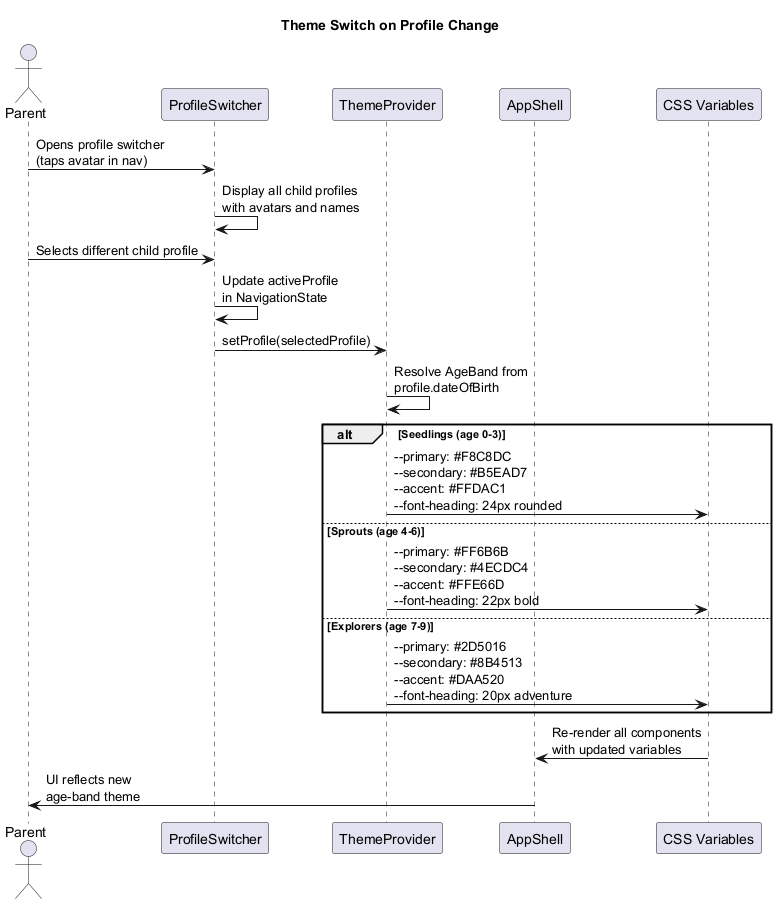

The diagram above was rendered by PlantUML. Its source (embedded in the PNG):
@startuml seq-theme-switch
title Theme Switch on Profile Change

actor Parent
participant "ProfileSwitcher" as Switcher
participant "ThemeProvider" as Theme
participant "AppShell" as Shell
participant "CSS Variables" as CSS

Parent -> Switcher: Opens profile switcher\n(taps avatar in nav)
Switcher -> Switcher: Display all child profiles\nwith avatars and names

Parent -> Switcher: Selects different child profile

Switcher -> Switcher: Update activeProfile\nin NavigationState

Switcher -> Theme: setProfile(selectedProfile)
Theme -> Theme: Resolve AgeBand from\nprofile.dateOfBirth

alt Seedlings (age 0-3)
  Theme -> CSS: --primary: #F8C8DC\n--secondary: #B5EAD7\n--accent: #FFDAC1\n--font-heading: 24px rounded
else Sprouts (age 4-6)
  Theme -> CSS: --primary: #FF6B6B\n--secondary: #4ECDC4\n--accent: #FFE66D\n--font-heading: 22px bold
else Explorers (age 7-9)
  Theme -> CSS: --primary: #2D5016\n--secondary: #8B4513\n--accent: #DAA520\n--font-heading: 20px adventure
end

CSS -> Shell: Re-render all components\nwith updated variables
Shell -> Parent: UI reflects new\nage-band theme

@enduml